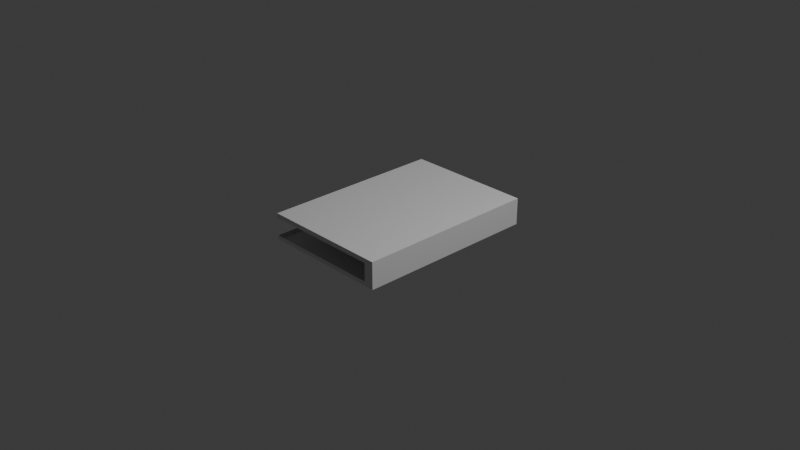 # Source: Untitled.blend  (saved by Blender 4.4.32; exported with 4.5.12 LTS)
import bpy
from mathutils import Matrix  # noqa: F401  (used for matrix-valued properties, if any)

bpy.ops.wm.read_factory_settings(use_empty=True)
scene = bpy.context.scene
scene.name = 'Scene'

# ---- collections
col_collection = bpy.data.collections.new('Collection'); scene.collection.children.link(col_collection)

# ---- materials (node trees are filled in below, after node groups)
mat_material = bpy.data.materials.new('Material')
mat_material.alpha_threshold = 0.0
mat_material.roughness = 0.5
mat_material.line_color = (0.0, 0.0, 0.0, 1.0)

# ---- material node trees
mat_material.use_nodes = True; mat_material.node_tree.nodes.clear()
_N = mat_material.node_tree.nodes; _L = mat_material.node_tree.links
n0 = _N.new('ShaderNodeOutputMaterial'); n0.name = 'Material Output'; n0.location = (300, 300)
n1 = _N.new('ShaderNodeBsdfPrincipled'); n1.name = 'Principled BSDF'; n1.location = (10, 300)
n1.inputs[3].default_value = 1.45
_L.new(n1.outputs[0], n0.inputs[0])
n0.is_active_output = True

# ---- world
world_world = bpy.data.worlds.new('World'); scene.world = world_world
world_world.use_nodes = True; world_world.node_tree.nodes.clear()
_N = world_world.node_tree.nodes; _L = world_world.node_tree.links
n0 = _N.new('ShaderNodeOutputWorld'); n0.name = 'World Output'; n0.location = (300, 300)
n1 = _N.new('ShaderNodeBackground'); n1.name = 'Background'; n1.location = (10, 300)
n1.inputs[0].default_value = (0.05088, 0.05088, 0.05088, 1.0)
_L.new(n1.outputs[0], n0.inputs[0])
n0.is_active_output = True
world_world.color = (0.05088, 0.05088, 0.05088)
world_world.sun_shadow_jitter_overblur = 0.0

# ---- cameras
cam_camera = bpy.data.cameras.new('Camera')
cam_camera.clip_end = 100.0
cam_camera.ortho_scale = 7.314

# ---- lights
light_light = bpy.data.lights.new('Light', 'POINT')
light_light.energy = 1000.0
light_light.shadow_soft_size = 0.1

# ---- meshes
me_cube = bpy.data.meshes.new('Cube')
me_cube.from_pydata([(1.0, 1.0, 1.0), (1.0, 1.0, -1.0), (1.0, -1.0, 1.0), (1.0, -1.0, -1.0), (-1.0, 1.0, 1.0), (-1.0, 1.0, -1.0), (-1.0, -1.0, 1.0), (-1.0, -1.0, -1.0), (0.8474, 1.0, -1.0), (0.8474, -1.0, 1.0), (0.8474, -1.0, -1.0), (0.8474, 1.0, 1.0), (1.0, 1.0, 0.6593), (-1.0, -1.0, 0.6593), (1.0, -1.0, 0.6593), (-1.0, 1.0, 0.6593), (0.8474, 1.0, 0.6593), (0.8474, -1.0, 0.6593), (1.0, 1.0, -0.6792), (1.0, -1.0, -0.6792), (-1.0, 1.0, -0.6792), (0.8474, 1.0, -0.6792), (0.8474, -1.0, -0.6792), (-1.0, -1.0, -0.6792)], [], [(11, 4, 6, 9), (17, 9, 6, 13), (13, 6, 4, 15), (8, 1, 3, 10), (12, 0, 2, 14), (16, 11, 0, 12), (15, 4, 11, 16), (5, 8, 10, 7), (14, 2, 9, 17), (0, 11, 9, 2), (19, 14, 17, 22), (21, 16, 12, 18), (18, 12, 14, 19), (10, 22, 23, 7), (7, 23, 20, 5), (1, 18, 19, 3), (8, 21, 18, 1), (5, 20, 21, 8), (3, 19, 22, 10)])
_uv = me_cube.uv_layers.new(name='UVMap')
_uv.uv.foreach_set('vector', [0.6441, 0.5, 0.875, 0.5, 0.875, 0.75, 0.6441, 0.75, 0.5824, 0.7691, 0.625, 0.7691, 0.625, 1.0, 0.5824, 1.0, 0.5824, 0.0, 0.625, 0.0, 0.625, 0.25, 0.5824, 0.25, 0.3559, 0.5, 0.375, 0.5, 0.375, 0.75, 0.3559, 0.75, 0.5824, 0.5, 0.625, 0.5, 0.625, 0.75, 0.5824, 0.75, 0.5824, 0.4809, 0.625, 0.4809, 0.625, 0.5, 0.5824, 0.5, 0.5824, 0.25, 0.625, 0.25, 0.625, 0.4809, 0.5824, 0.4809, 0.125, 0.5, 0.3559, 0.5, 0.3559, 0.75, 0.125, 0.75, 0.5824, 0.75, 0.625, 0.75, 0.625, 0.7691, 0.5824, 0.7691, 0.625, 0.5, 0.6441, 0.5, 0.6441, 0.75, 0.625, 0.75, 0.4151, 0.75, 0.5824, 0.75, 0.5824, 0.7691, 0.4151, 0.7691, 0.4151, 0.4809, 0.5824, 0.4809, 0.5824, 0.5, 0.4151, 0.5, 0.4151, 0.5, 0.5824, 0.5, 0.5824, 0.75, 0.4151, 0.75, 0.375, 0.7691, 0.4151, 0.7691, 0.4151, 1.0, 0.375, 1.0, 0.375, 0.0, 0.4151, 0.0, 0.4151, 0.25, 0.375, 0.25, 0.375, 0.5, 0.4151, 0.5, 0.4151, 0.75, 0.375, 0.75, 0.375, 0.4809, 0.4151, 0.4809, 0.4151, 0.5, 0.375, 0.5, 0.375, 0.25, 0.4151, 0.25, 0.4151, 0.4809, 0.375, 0.4809, 0.375, 0.75, 0.4151, 0.75, 0.4151, 0.7691, 0.375, 0.7691])
me_cube.materials.append(mat_material)
me_cube.use_mirror_vertex_groups = False
me_cube.update()

# ---- objects
ob_cube = bpy.data.objects.new('Cube', me_cube)
ob_light = bpy.data.objects.new('Light', light_light)
ob_camera = bpy.data.objects.new('Camera', cam_camera)

# ---- transforms, parenting, visibility, modifiers, constraints
ob_cube.location = (0.0, 0.0, 0.0)
ob_cube.scale = (0.7039, 1.0, 0.1459)
ob_cube.lock_rotations_4d = False
ob_cube.empty_display_type = 'ARROWS'
ob_cube.lineart.crease_threshold = 0.0
ob_light.location = (4.076, 1.005, 5.904)
ob_light.rotation_euler = (0.6503, 0.05522, 1.866)
ob_light.lock_rotations_4d = False
ob_light.empty_display_type = 'ARROWS'
ob_light.color = (0.0, 0.0, 0.0, 0.0)
ob_light.lineart.crease_threshold = 0.0
ob_camera.location = (7.359, -6.926, 4.958)
ob_camera.rotation_euler = (1.109, 0.0, 0.8149)
ob_camera.lock_rotations_4d = False
ob_camera.empty_display_type = 'ARROWS'
ob_camera.color = (0.0, 0.0, 0.0, 0.0)
ob_camera.display_type = 'WIRE'
ob_camera.lineart.crease_threshold = 0.0

# ---- collection membership
col_collection.objects.link(ob_cube)
col_collection.objects.link(ob_light)
col_collection.objects.link(ob_camera)

# ---- scene / render settings (as saved in the file)
scene.camera = ob_camera
scene.frame_start = 1; scene.frame_end = 250; scene.frame_set(1)
scene.render.engine = 'BLENDER_EEVEE_NEXT'
bpy.context.view_layer.update()
